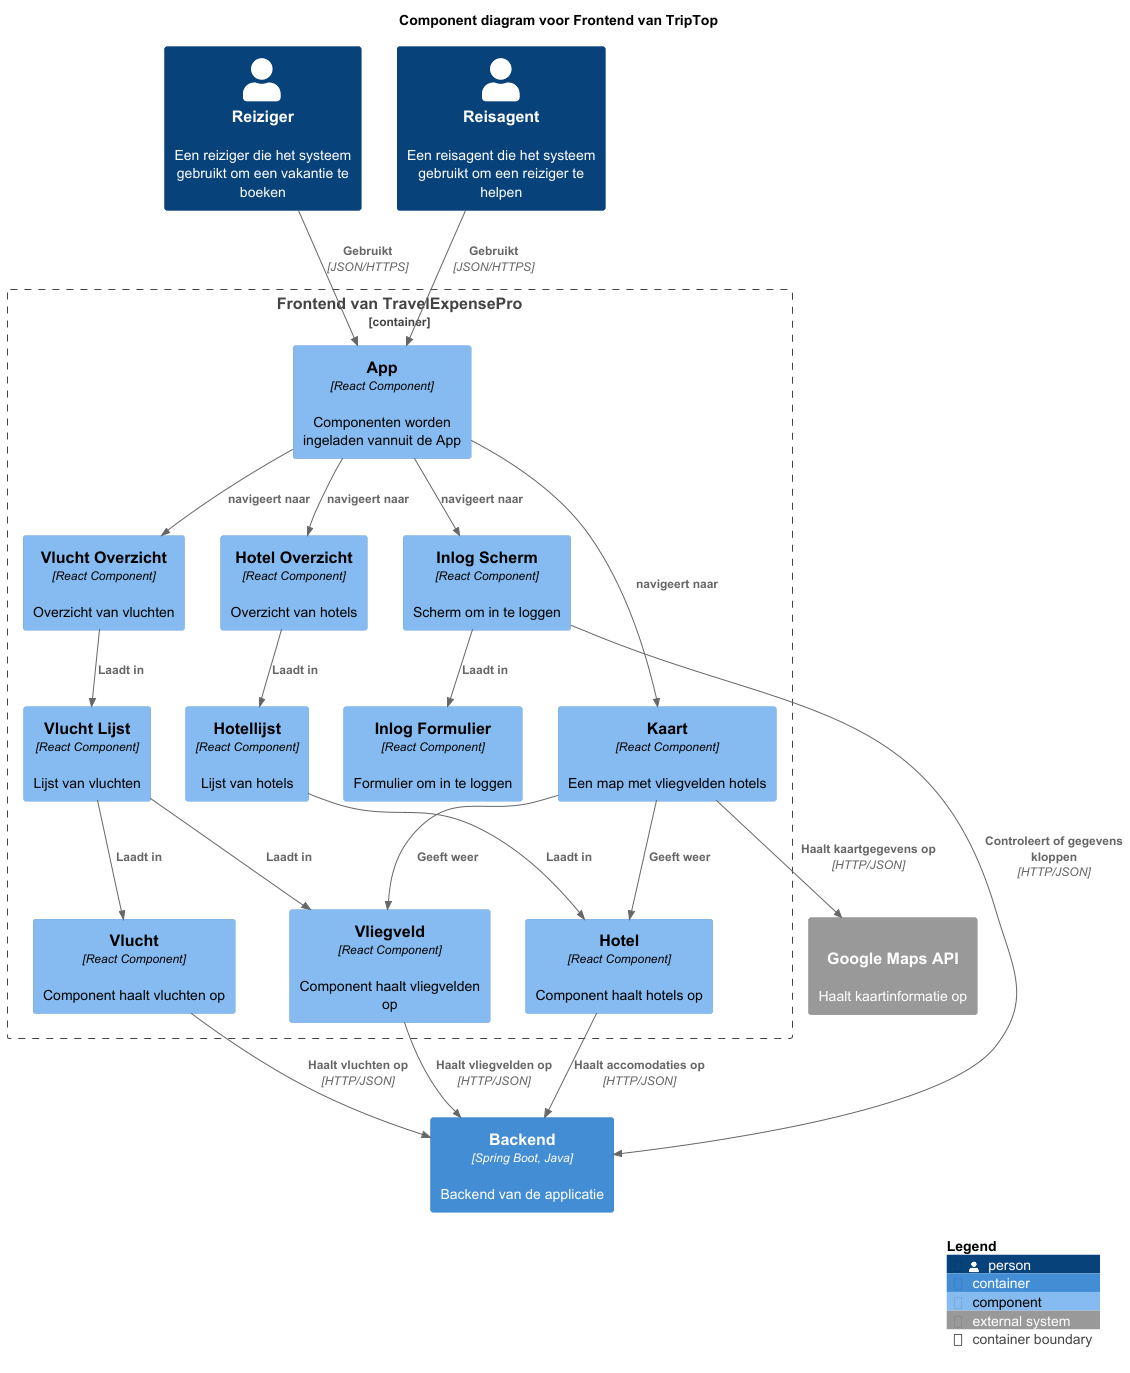

The diagram above was rendered by PlantUML. Its source (embedded in the PNG):
@startuml
!include https://raw.githubusercontent.com/plantuml-stdlib/C4-PlantUML/master/C4_Component.puml
' uncomment the following line and comment the first to use locally
' !include C4_Component.puml

LAYOUT_WITH_LEGEND()

title Component diagram voor Frontend van TripTop

Person(Reiziger, "Reiziger", "Een reiziger die het systeem gebruikt om een vakantie te boeken")
Person(Reisagent, "Reisagent", "Een reisagent die het systeem gebruikt om een reiziger te helpen")

Container_Boundary(api, "Frontend van TravelExpensePro") {
    Component(App, "App", "React Component", "Componenten worden ingeladen vannuit de App")
    Component(InlogScherm, "Inlog Scherm", "React Component", "Scherm om in te loggen")
    Component(InlogFormulier, "Inlog Formulier", "React Component", "Formulier om in te loggen")
    Component(Kaart, "Kaart", "React Component", "Een map met vliegvelden hotels")
    Component(HotelOverzicht, "Hotel Overzicht", "React Component", "Overzicht van hotels")
    Component(HotelLijst, "Hotellijst", "React Component", "Lijst van hotels")
    Component(Hotel, "Hotel", "React Component", "Component haalt hotels op")
    Component(VluchtOverzicht, "Vlucht Overzicht", "React Component", "Overzicht van vluchten")
    Component(VluchtLijst, "Vlucht Lijst", "React Component", "Lijst van vluchten")
    Component(Vlucht, "Vlucht", "React Component", "Component haalt vluchten op")
    Component(Vliegveld, "Vliegveld", "React Component", "Component haalt vliegvelden op")

    Rel(Reiziger, App, "Gebruikt", "JSON/HTTPS")
    Rel(Reisagent, App, "Gebruikt", "JSON/HTTPS")
    Rel(App, InlogScherm, "navigeert naar")
    Rel(App, Kaart, "navigeert naar")
    Rel(App, HotelOverzicht, "navigeert naar")
    Rel(InlogScherm, InlogFormulier, "Laadt in")
    Rel(HotelOverzicht, HotelLijst, "Laadt in")
    Rel(HotelLijst, Hotel, "Laadt in")
    Rel(Kaart, Hotel, "Geeft weer")
    Rel(Kaart, Vliegveld, "Geeft weer")
    Rel(App, VluchtOverzicht, "navigeert naar")
    Rel(VluchtOverzicht, VluchtLijst, "Laadt in")
    Rel(VluchtLijst, Vlucht, "Laadt in")
    Rel(VluchtLijst, Vliegveld, "Laadt in")
}

Container(backend, "Backend", "Spring Boot, Java", "Backend van de applicatie")
System_Ext(GoogleMapsAPI, "Google Maps API", "Haalt kaartinformatie op", "HTTP/JSON")
Rel(InlogScherm, backend, "Controleert of gegevens kloppen", "HTTP/JSON")
Rel(Hotel, backend, "Haalt accomodaties op", "HTTP/JSON")
Rel(Vlucht, backend, "Haalt vluchten op", "HTTP/JSON")
Rel(Vliegveld, backend, "Haalt vliegvelden op", "HTTP/JSON")
Rel(Kaart, GoogleMapsAPI, "Haalt kaartgegevens op", "HTTP/JSON")
SHOW_LEGEND()
@enduml